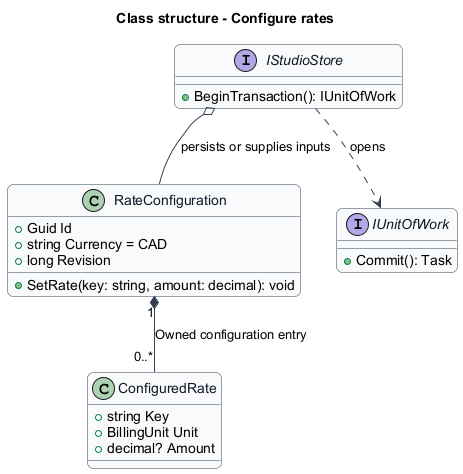

The diagram above was rendered by PlantUML. Its source (embedded in the PNG):
@startuml
skinparam backgroundColor #FFFFFF
skinparam shadowing false
skinparam roundcorner 12
skinparam defaultFontName Arial
skinparam ArrowColor #344054
skinparam rectangle {
  BorderColor #344054
  FontColor #101828
}
skinparam package {
  BorderColor #667085
  FontColor #101828
  BackgroundColor #F9FAFB
}
title Class structure - Configure rates
skinparam class {
 BorderColor #344054
 FontColor #101828
 BackgroundColor #F9FAFB
}
class RateConfiguration {
 +Guid Id
 +string Currency = CAD
 +long Revision
 +SetRate(key: string, amount: decimal): void
}
class ConfiguredRate {
 +string Key
 +BillingUnit Unit
 +decimal? Amount
}
RateConfiguration "1" *-- "0..*" ConfiguredRate : Owned configuration entry
interface IStudioStore {
 +BeginTransaction(): IUnitOfWork
}
interface IUnitOfWork {
 +Commit(): Task
}
IStudioStore ..> IUnitOfWork : opens
IStudioStore o-- RateConfiguration : persists or supplies inputs
@enduml